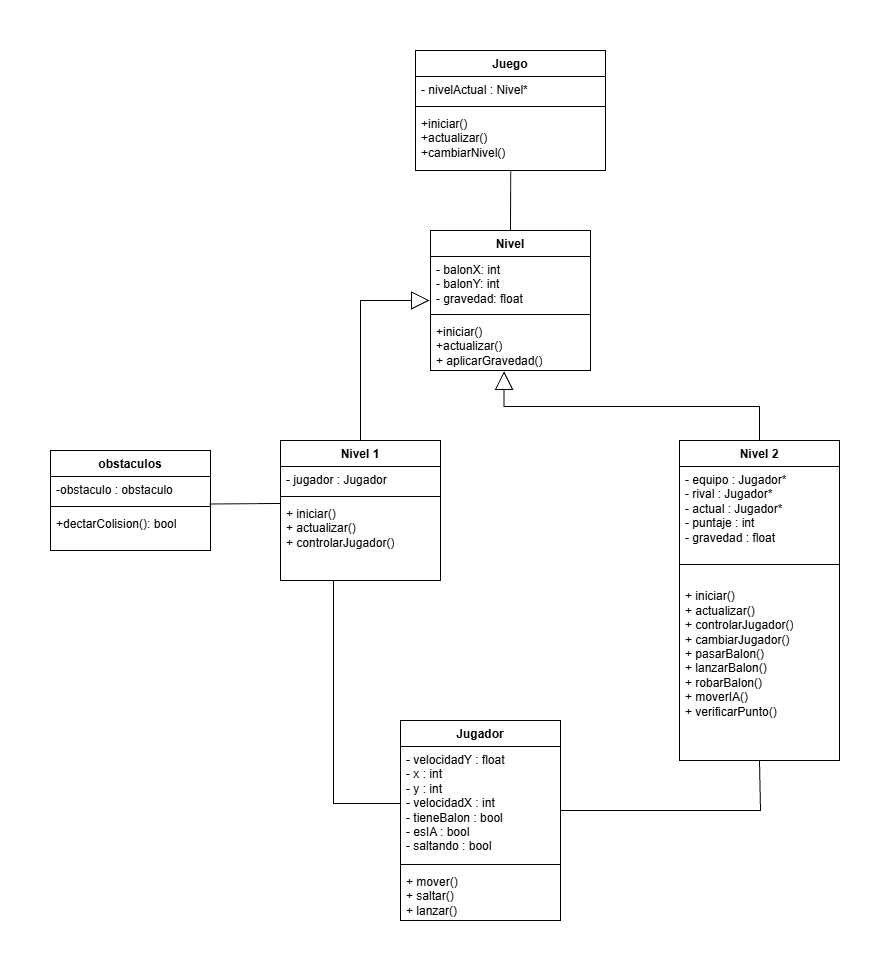

The diagram above was exported from draw.io. Its source (the exported page's mxGraphModel, read from the mxfile embedded in the PNG):
<mxGraphModel dx="1537" dy="917" grid="1" gridSize="10" guides="1" tooltips="1" connect="1" arrows="1" fold="1" page="1" pageScale="1" pageWidth="2200" pageHeight="2060" math="0" shadow="0">
  <root>
    <mxCell id="0" />
    <mxCell id="1" parent="0" />
    <mxCell id="nwScxBsqOSujwOAeqUh3-1" parent="1" style="swimlane;fontStyle=1;align=center;verticalAlign=top;childLayout=stackLayout;horizontal=1;startSize=26;horizontalStack=0;resizeParent=1;resizeParentMax=0;resizeLast=0;collapsible=1;marginBottom=0;whiteSpace=wrap;html=1;" value="Juego" vertex="1">
      <mxGeometry height="120" width="190" x="795" y="290" as="geometry">
        <mxRectangle height="30" width="70" x="795" y="290" as="alternateBounds" />
      </mxGeometry>
    </mxCell>
    <mxCell id="nwScxBsqOSujwOAeqUh3-2" parent="nwScxBsqOSujwOAeqUh3-1" style="text;strokeColor=none;fillColor=none;align=left;verticalAlign=top;spacingLeft=4;spacingRight=4;overflow=hidden;rotatable=0;points=[[0,0.5],[1,0.5]];portConstraint=eastwest;whiteSpace=wrap;html=1;" value="&lt;span class=&quot;ͼg&quot;&gt;-&lt;/span&gt; &lt;span class=&quot;ͼm&quot;&gt;nivelActual&lt;/span&gt; : &lt;span class=&quot;ͼm&quot;&gt;Nivel&lt;/span&gt;*" vertex="1">
      <mxGeometry height="26" width="190" y="26" as="geometry" />
    </mxCell>
    <mxCell id="nwScxBsqOSujwOAeqUh3-3" parent="nwScxBsqOSujwOAeqUh3-1" style="line;strokeWidth=1;fillColor=none;align=left;verticalAlign=middle;spacingTop=-1;spacingLeft=3;spacingRight=3;rotatable=0;labelPosition=right;points=[];portConstraint=eastwest;strokeColor=inherit;" value="" vertex="1">
      <mxGeometry height="8" width="190" y="52" as="geometry" />
    </mxCell>
    <mxCell id="nwScxBsqOSujwOAeqUh3-4" parent="nwScxBsqOSujwOAeqUh3-1" style="text;strokeColor=none;fillColor=none;align=left;verticalAlign=top;spacingLeft=4;spacingRight=4;overflow=hidden;rotatable=0;points=[[0,0.5],[1,0.5]];portConstraint=eastwest;whiteSpace=wrap;html=1;" value="+iniciar()&lt;div&gt;+actualizar()&lt;/div&gt;&lt;div&gt;+cambiarNivel()&lt;br&gt;&lt;div&gt;&lt;br&gt;&lt;/div&gt;&lt;/div&gt;" vertex="1">
      <mxGeometry height="60" width="190" y="60" as="geometry" />
    </mxCell>
    <mxCell id="nwScxBsqOSujwOAeqUh3-5" parent="1" style="swimlane;fontStyle=1;align=center;verticalAlign=top;childLayout=stackLayout;horizontal=1;startSize=26;horizontalStack=0;resizeParent=1;resizeParentMax=0;resizeLast=0;collapsible=1;marginBottom=0;whiteSpace=wrap;html=1;" value="Jugador" vertex="1">
      <mxGeometry height="200" width="160" x="780" y="960" as="geometry" />
    </mxCell>
    <mxCell id="nwScxBsqOSujwOAeqUh3-6" parent="nwScxBsqOSujwOAeqUh3-5" style="text;strokeColor=none;fillColor=none;align=left;verticalAlign=top;spacingLeft=4;spacingRight=4;overflow=hidden;rotatable=0;points=[[0,0.5],[1,0.5]];portConstraint=eastwest;whiteSpace=wrap;html=1;" value="- velocidadY : float&lt;div&gt;&lt;div&gt;- x : int&lt;/div&gt;&lt;div&gt;- y : int&lt;/div&gt;&lt;div&gt;- velocidadX : int&lt;/div&gt;&lt;div&gt;- tieneBalon : bool&lt;/div&gt;&lt;div&gt;- esIA : bool&lt;/div&gt;&lt;div&gt;- saltando : bool&lt;/div&gt;&lt;/div&gt;" vertex="1">
      <mxGeometry height="114" width="160" y="26" as="geometry" />
    </mxCell>
    <mxCell id="nwScxBsqOSujwOAeqUh3-7" parent="nwScxBsqOSujwOAeqUh3-5" style="line;strokeWidth=1;fillColor=none;align=left;verticalAlign=middle;spacingTop=-1;spacingLeft=3;spacingRight=3;rotatable=0;labelPosition=right;points=[];portConstraint=eastwest;strokeColor=inherit;" value="" vertex="1">
      <mxGeometry height="8" width="160" y="140" as="geometry" />
    </mxCell>
    <mxCell id="nwScxBsqOSujwOAeqUh3-8" parent="nwScxBsqOSujwOAeqUh3-5" style="text;strokeColor=none;fillColor=none;align=left;verticalAlign=top;spacingLeft=4;spacingRight=4;overflow=hidden;rotatable=0;points=[[0,0.5],[1,0.5]];portConstraint=eastwest;whiteSpace=wrap;html=1;" value="&lt;div&gt;+ mover()&lt;/div&gt;&lt;div&gt;+ saltar()&lt;/div&gt;&lt;div&gt;+ lanzar()&lt;/div&gt;" vertex="1">
      <mxGeometry height="52" width="160" y="148" as="geometry" />
    </mxCell>
    <mxCell id="nwScxBsqOSujwOAeqUh3-9" parent="1" style="swimlane;fontStyle=1;align=center;verticalAlign=top;childLayout=stackLayout;horizontal=1;startSize=26;horizontalStack=0;resizeParent=1;resizeParentMax=0;resizeLast=0;collapsible=1;marginBottom=0;whiteSpace=wrap;html=1;" value="Nivel 2" vertex="1">
      <mxGeometry height="320" width="160" x="1059" y="680" as="geometry" />
    </mxCell>
    <mxCell id="nwScxBsqOSujwOAeqUh3-10" parent="nwScxBsqOSujwOAeqUh3-9" style="text;strokeColor=none;fillColor=none;align=left;verticalAlign=top;spacingLeft=4;spacingRight=4;overflow=hidden;rotatable=0;points=[[0,0.5],[1,0.5]];portConstraint=eastwest;whiteSpace=wrap;html=1;" value="&lt;div&gt;- equipo : Jugador*&lt;/div&gt;&lt;div&gt;- rival : Jugador*&lt;/div&gt;&lt;div&gt;- actual : Jugador*&lt;/div&gt;&lt;div&gt;- puntaje : int&lt;/div&gt;&lt;div&gt;- gravedad : float&lt;/div&gt;" vertex="1">
      <mxGeometry height="94" width="160" y="26" as="geometry" />
    </mxCell>
    <mxCell id="nwScxBsqOSujwOAeqUh3-11" parent="nwScxBsqOSujwOAeqUh3-9" style="line;strokeWidth=1;fillColor=none;align=left;verticalAlign=middle;spacingTop=-1;spacingLeft=3;spacingRight=3;rotatable=0;labelPosition=right;points=[];portConstraint=eastwest;strokeColor=inherit;" value="" vertex="1">
      <mxGeometry height="8" width="160" y="120" as="geometry" />
    </mxCell>
    <mxCell id="nwScxBsqOSujwOAeqUh3-12" parent="nwScxBsqOSujwOAeqUh3-9" style="text;strokeColor=none;fillColor=none;align=left;verticalAlign=top;spacingLeft=4;spacingRight=4;overflow=hidden;rotatable=0;points=[[0,0.5],[1,0.5]];portConstraint=eastwest;whiteSpace=wrap;html=1;" value="&lt;br&gt;&lt;div&gt;&lt;div&gt;+ iniciar()&lt;/div&gt;&lt;div&gt;+ actualizar()&lt;/div&gt;&lt;div&gt;+ controlarJugador()&lt;/div&gt;&lt;div&gt;+ cambiarJugador()&lt;/div&gt;&lt;div&gt;+ pasarBalon()&lt;/div&gt;&lt;div&gt;+ lanzarBalon()&lt;/div&gt;&lt;div&gt;+ robarBalon()&lt;/div&gt;&lt;div&gt;+ moverIA()&lt;/div&gt;&lt;div&gt;+ verificarPunto()&lt;/div&gt;&lt;/div&gt;" vertex="1">
      <mxGeometry height="192" width="160" y="128" as="geometry" />
    </mxCell>
    <mxCell id="nwScxBsqOSujwOAeqUh3-13" parent="1" style="swimlane;fontStyle=1;align=center;verticalAlign=top;childLayout=stackLayout;horizontal=1;startSize=26;horizontalStack=0;resizeParent=1;resizeParentMax=0;resizeLast=0;collapsible=1;marginBottom=0;whiteSpace=wrap;html=1;" value="Nivel 1" vertex="1">
      <mxGeometry height="140" width="160" x="660" y="680" as="geometry" />
    </mxCell>
    <mxCell id="nwScxBsqOSujwOAeqUh3-14" parent="nwScxBsqOSujwOAeqUh3-13" style="text;strokeColor=none;fillColor=none;align=left;verticalAlign=top;spacingLeft=4;spacingRight=4;overflow=hidden;rotatable=0;points=[[0,0.5],[1,0.5]];portConstraint=eastwest;whiteSpace=wrap;html=1;" value="&lt;span class=&quot;ͼg&quot;&gt;-&lt;/span&gt; &lt;span class=&quot;ͼm&quot;&gt;jugador&lt;/span&gt; : &lt;span class=&quot;ͼm&quot;&gt;Jugador&lt;/span&gt;" vertex="1">
      <mxGeometry height="26" width="160" y="26" as="geometry" />
    </mxCell>
    <mxCell id="nwScxBsqOSujwOAeqUh3-15" parent="nwScxBsqOSujwOAeqUh3-13" style="line;strokeWidth=1;fillColor=none;align=left;verticalAlign=middle;spacingTop=-1;spacingLeft=3;spacingRight=3;rotatable=0;labelPosition=right;points=[];portConstraint=eastwest;strokeColor=inherit;" value="" vertex="1">
      <mxGeometry height="8" width="160" y="52" as="geometry" />
    </mxCell>
    <mxCell id="nwScxBsqOSujwOAeqUh3-16" parent="nwScxBsqOSujwOAeqUh3-13" style="text;strokeColor=none;fillColor=none;align=left;verticalAlign=top;spacingLeft=4;spacingRight=4;overflow=hidden;rotatable=0;points=[[0,0.5],[1,0.5]];portConstraint=eastwest;whiteSpace=wrap;html=1;" value="&lt;div&gt;+ iniciar()&lt;/div&gt;&lt;div&gt;+ actualizar()&lt;/div&gt;&lt;div&gt;+ controlarJugador()&lt;/div&gt;" vertex="1">
      <mxGeometry height="80" width="160" y="60" as="geometry" />
    </mxCell>
    <mxCell id="nwScxBsqOSujwOAeqUh3-17" parent="1" style="swimlane;fontStyle=1;align=center;verticalAlign=top;childLayout=stackLayout;horizontal=1;startSize=26;horizontalStack=0;resizeParent=1;resizeParentMax=0;resizeLast=0;collapsible=1;marginBottom=0;whiteSpace=wrap;html=1;" value="Nivel" vertex="1">
      <mxGeometry height="140" width="160" x="810" y="470" as="geometry" />
    </mxCell>
    <mxCell id="nwScxBsqOSujwOAeqUh3-18" parent="nwScxBsqOSujwOAeqUh3-17" style="text;strokeColor=none;fillColor=none;align=left;verticalAlign=top;spacingLeft=4;spacingRight=4;overflow=hidden;rotatable=0;points=[[0,0.5],[1,0.5]];portConstraint=eastwest;whiteSpace=wrap;html=1;" value="- balonX: int&lt;div&gt;-&amp;nbsp;&lt;span style=&quot;background-color: transparent; color: light-dark(rgb(0, 0, 0), rgb(255, 255, 255));&quot;&gt;balonY: int&lt;/span&gt;&lt;/div&gt;&lt;div&gt;- gravedad: float&amp;nbsp;&lt;/div&gt;" vertex="1">
      <mxGeometry height="54" width="160" y="26" as="geometry" />
    </mxCell>
    <mxCell id="nwScxBsqOSujwOAeqUh3-19" parent="nwScxBsqOSujwOAeqUh3-17" style="line;strokeWidth=1;fillColor=none;align=left;verticalAlign=middle;spacingTop=-1;spacingLeft=3;spacingRight=3;rotatable=0;labelPosition=right;points=[];portConstraint=eastwest;strokeColor=inherit;" value="" vertex="1">
      <mxGeometry height="8" width="160" y="80" as="geometry" />
    </mxCell>
    <mxCell id="nwScxBsqOSujwOAeqUh3-20" parent="nwScxBsqOSujwOAeqUh3-17" style="text;strokeColor=none;fillColor=none;align=left;verticalAlign=top;spacingLeft=4;spacingRight=4;overflow=hidden;rotatable=0;points=[[0,0.5],[1,0.5]];portConstraint=eastwest;whiteSpace=wrap;html=1;" value="+iniciar()&lt;div&gt;+actualizar()&lt;/div&gt;&lt;div&gt;&lt;span class=&quot;ͼg&quot;&gt;+&lt;/span&gt;&amp;nbsp;&lt;span class=&quot;ͼm&quot;&gt;aplicarGravedad&lt;/span&gt;()&lt;/div&gt;&lt;div&gt;&lt;br&gt;&lt;/div&gt;" vertex="1">
      <mxGeometry height="52" width="160" y="88" as="geometry" />
    </mxCell>
    <mxCell id="O44H1gdxYa7MFWJSlu9g-2" edge="1" parent="1" source="nwScxBsqOSujwOAeqUh3-9" style="endArrow=block;endSize=16;endFill=0;html=1;rounded=0;fontSize=12;entryX=0.46;entryY=1.017;entryDx=0;entryDy=0;entryPerimeter=0;exitX=0.5;exitY=0;exitDx=0;exitDy=0;edgeStyle=elbowEdgeStyle;elbow=vertical;" target="nwScxBsqOSujwOAeqUh3-20" value="">
      <mxGeometry relative="1" width="160" as="geometry">
        <mxPoint x="885" y="610" as="sourcePoint" />
        <mxPoint x="880" y="556" as="targetPoint" />
      </mxGeometry>
    </mxCell>
    <mxCell id="O44H1gdxYa7MFWJSlu9g-6" edge="1" parent="1" source="nwScxBsqOSujwOAeqUh3-13" style="endArrow=block;endSize=16;endFill=0;html=1;rounded=0;fontSize=12;elbow=vertical;exitX=0.5;exitY=0;exitDx=0;exitDy=0;startArrow=none;startFill=0;" value="">
      <mxGeometry relative="1" width="160" as="geometry">
        <Array as="points">
          <mxPoint x="740" y="540" />
        </Array>
        <mxPoint x="750" y="616.98" as="sourcePoint" />
        <mxPoint x="809" y="540" as="targetPoint" />
      </mxGeometry>
    </mxCell>
    <mxCell id="O44H1gdxYa7MFWJSlu9g-7" edge="1" parent="1" source="nwScxBsqOSujwOAeqUh3-17" style="endArrow=none;html=1;rounded=0;fontSize=12;startSize=8;endSize=8;exitX=0.5;exitY=0;exitDx=0;exitDy=0;entryX=0.501;entryY=1.016;entryDx=0;entryDy=0;entryPerimeter=0;" target="nwScxBsqOSujwOAeqUh3-4" value="">
      <mxGeometry height="50" relative="1" width="50" as="geometry">
        <mxPoint x="1030" y="520" as="sourcePoint" />
        <mxPoint x="1080" y="470" as="targetPoint" />
      </mxGeometry>
    </mxCell>
    <mxCell id="O44H1gdxYa7MFWJSlu9g-8" edge="1" parent="1" style="endArrow=none;html=1;rounded=0;fontSize=12;startSize=8;endSize=8;entryX=0.5;entryY=1.003;entryDx=0;entryDy=0;entryPerimeter=0;" target="nwScxBsqOSujwOAeqUh3-12" value="">
      <mxGeometry height="50" relative="1" width="50" as="geometry">
        <Array as="points">
          <mxPoint x="1140" y="1050" />
        </Array>
        <mxPoint x="940" y="1050" as="sourcePoint" />
        <mxPoint x="1139" y="1006" as="targetPoint" />
      </mxGeometry>
    </mxCell>
    <mxCell id="O44H1gdxYa7MFWJSlu9g-9" edge="1" parent="1" source="nwScxBsqOSujwOAeqUh3-6" style="endArrow=none;html=1;rounded=0;fontSize=12;startSize=8;endSize=8;entryX=0.331;entryY=1.001;entryDx=0;entryDy=0;entryPerimeter=0;exitX=0;exitY=0.5;exitDx=0;exitDy=0;curved=0;" target="nwScxBsqOSujwOAeqUh3-16" value="">
      <mxGeometry height="50" relative="1" width="50" as="geometry">
        <Array as="points">
          <mxPoint x="713" y="1043" />
        </Array>
        <mxPoint x="710" y="840" as="sourcePoint" />
        <mxPoint x="710" y="760" as="targetPoint" />
      </mxGeometry>
    </mxCell>
    <mxCell id="6pFvoW9qozqzBx8crhMC-1" parent="1" style="swimlane;fontStyle=1;align=center;verticalAlign=top;childLayout=stackLayout;horizontal=1;startSize=26;horizontalStack=0;resizeParent=1;resizeParentMax=0;resizeLast=0;collapsible=1;marginBottom=0;whiteSpace=wrap;html=1;" value="obstaculos" vertex="1">
      <mxGeometry height="100" width="160" x="430" y="690" as="geometry" />
    </mxCell>
    <mxCell id="6pFvoW9qozqzBx8crhMC-2" parent="6pFvoW9qozqzBx8crhMC-1" style="text;strokeColor=none;fillColor=none;align=left;verticalAlign=top;spacingLeft=4;spacingRight=4;overflow=hidden;rotatable=0;points=[[0,0.5],[1,0.5]];portConstraint=eastwest;whiteSpace=wrap;html=1;" value="-obstaculo : obstaculo" vertex="1">
      <mxGeometry height="26" width="160" y="26" as="geometry" />
    </mxCell>
    <mxCell id="6pFvoW9qozqzBx8crhMC-3" parent="6pFvoW9qozqzBx8crhMC-1" style="line;strokeWidth=1;fillColor=none;align=left;verticalAlign=middle;spacingTop=-1;spacingLeft=3;spacingRight=3;rotatable=0;labelPosition=right;points=[];portConstraint=eastwest;strokeColor=inherit;" value="" vertex="1">
      <mxGeometry height="8" width="160" y="52" as="geometry" />
    </mxCell>
    <mxCell id="6pFvoW9qozqzBx8crhMC-4" parent="6pFvoW9qozqzBx8crhMC-1" style="text;strokeColor=none;fillColor=none;align=left;verticalAlign=top;spacingLeft=4;spacingRight=4;overflow=hidden;rotatable=0;points=[[0,0.5],[1,0.5]];portConstraint=eastwest;whiteSpace=wrap;html=1;" value="&lt;div&gt;+dectarColision(): bool&lt;/div&gt;" vertex="1">
      <mxGeometry height="40" width="160" y="60" as="geometry" />
    </mxCell>
    <mxCell id="6pFvoW9qozqzBx8crhMC-5" edge="1" parent="1" source="6pFvoW9qozqzBx8crhMC-2" style="endArrow=none;html=1;rounded=0;entryX=0.001;entryY=0.037;entryDx=0;entryDy=0;entryPerimeter=0;exitX=0.995;exitY=1.057;exitDx=0;exitDy=0;exitPerimeter=0;" target="nwScxBsqOSujwOAeqUh3-16" value="">
      <mxGeometry height="50" relative="1" width="50" as="geometry">
        <mxPoint x="580" y="750" as="sourcePoint" />
        <mxPoint x="630" y="700" as="targetPoint" />
      </mxGeometry>
    </mxCell>
  </root>
</mxGraphModel>